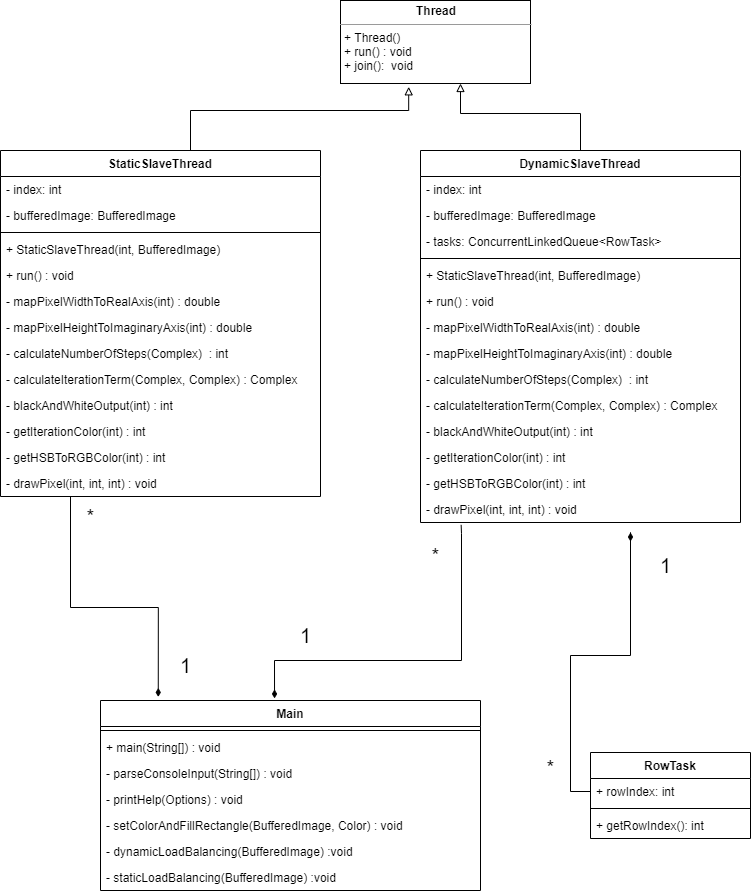

The diagram above was exported from draw.io. Its source (the exported page's mxGraphModel, read from the mxfile embedded in the PNG):
<mxGraphModel dx="1730" dy="808" grid="1" gridSize="10" guides="1" tooltips="1" connect="1" arrows="1" fold="1" page="1" pageScale="1" pageWidth="850" pageHeight="1100" background="#ffffff" math="0" shadow="0">
  <root>
    <mxCell id="0" />
    <mxCell id="1" parent="0" />
    <mxCell id="N026P5fPxndSGD_RAIWT-46" style="edgeStyle=orthogonalEdgeStyle;rounded=0;orthogonalLoop=1;jettySize=auto;html=1;entryX=0.5;entryY=0;entryDx=0;entryDy=0;startArrow=block;startFill=0;endArrow=none;endFill=0;" edge="1" parent="1" source="5d2195bd80daf111-18" target="N026P5fPxndSGD_RAIWT-32">
      <mxGeometry relative="1" as="geometry">
        <Array as="points">
          <mxPoint x="500" y="123" />
          <mxPoint x="620" y="123" />
        </Array>
      </mxGeometry>
    </mxCell>
    <mxCell id="N026P5fPxndSGD_RAIWT-47" style="edgeStyle=orthogonalEdgeStyle;rounded=0;orthogonalLoop=1;jettySize=auto;html=1;exitX=0.359;exitY=1.04;exitDx=0;exitDy=0;endArrow=none;endFill=0;startArrow=block;startFill=0;exitPerimeter=0;" edge="1" parent="1" source="5d2195bd80daf111-18" target="N026P5fPxndSGD_RAIWT-10">
      <mxGeometry relative="1" as="geometry">
        <Array as="points">
          <mxPoint x="448" y="120" />
          <mxPoint x="230" y="120" />
        </Array>
      </mxGeometry>
    </mxCell>
    <mxCell id="5d2195bd80daf111-18" value="&lt;p style=&quot;margin: 0px ; margin-top: 4px ; text-align: center&quot;&gt;&lt;b&gt;Thread&lt;/b&gt;&lt;/p&gt;&lt;hr size=&quot;1&quot;&gt;&lt;p style=&quot;margin: 0px ; margin-left: 4px&quot;&gt;&lt;/p&gt;&lt;p style=&quot;margin: 0px ; margin-left: 4px&quot;&gt;+ Thread()&lt;br&gt;&lt;/p&gt;&lt;p style=&quot;margin: 0px ; margin-left: 4px&quot;&gt;+ run() : void&lt;/p&gt;&lt;p style=&quot;margin: 0px ; margin-left: 4px&quot;&gt;+ join():&amp;nbsp; void&lt;br&gt;&lt;br&gt;&lt;/p&gt;" style="verticalAlign=top;align=left;overflow=fill;fontSize=12;fontFamily=Helvetica;html=1;rounded=0;shadow=0;comic=0;labelBackgroundColor=none;strokeWidth=1" parent="1" vertex="1">
      <mxGeometry x="380" y="10" width="190" height="83" as="geometry" />
    </mxCell>
    <mxCell id="N026P5fPxndSGD_RAIWT-73" style="edgeStyle=orthogonalEdgeStyle;rounded=0;orthogonalLoop=1;jettySize=auto;html=1;startArrow=none;startFill=0;endArrow=diamondThin;endFill=1;entryX=0.152;entryY=-0.019;entryDx=0;entryDy=0;entryPerimeter=0;strokeWidth=1;" edge="1" parent="1" source="N026P5fPxndSGD_RAIWT-10" target="N026P5fPxndSGD_RAIWT-54">
      <mxGeometry relative="1" as="geometry">
        <mxPoint x="291" y="683" as="targetPoint" />
        <Array as="points">
          <mxPoint x="110" y="617" />
          <mxPoint x="198" y="617" />
        </Array>
      </mxGeometry>
    </mxCell>
    <mxCell id="N026P5fPxndSGD_RAIWT-79" style="edgeStyle=orthogonalEdgeStyle;rounded=0;orthogonalLoop=1;jettySize=auto;html=1;entryX=0.127;entryY=1.092;entryDx=0;entryDy=0;entryPerimeter=0;startArrow=diamondThin;startFill=1;endArrow=none;endFill=0;strokeWidth=1;exitX=0.458;exitY=-0.011;exitDx=0;exitDy=0;exitPerimeter=0;" edge="1" parent="1" source="N026P5fPxndSGD_RAIWT-54" target="N026P5fPxndSGD_RAIWT-45">
      <mxGeometry relative="1" as="geometry">
        <Array as="points">
          <mxPoint x="314" y="670" />
          <mxPoint x="501" y="670" />
          <mxPoint x="501" y="543" />
        </Array>
      </mxGeometry>
    </mxCell>
    <mxCell id="N026P5fPxndSGD_RAIWT-80" style="edgeStyle=orthogonalEdgeStyle;rounded=0;orthogonalLoop=1;jettySize=auto;html=1;startArrow=none;startFill=0;endArrow=diamondThin;endFill=1;strokeWidth=1;" edge="1" parent="1" source="N026P5fPxndSGD_RAIWT-51">
      <mxGeometry relative="1" as="geometry">
        <mxPoint x="670" y="542" as="targetPoint" />
        <Array as="points">
          <mxPoint x="610" y="801" />
          <mxPoint x="610" y="665" />
          <mxPoint x="670" y="665" />
          <mxPoint x="670" y="542" />
        </Array>
      </mxGeometry>
    </mxCell>
    <mxCell id="N026P5fPxndSGD_RAIWT-81" value="1" style="text;html=1;align=center;verticalAlign=middle;resizable=0;points=[];autosize=1;fontSize=20;" vertex="1" parent="1">
      <mxGeometry x="210" y="660" width="30" height="30" as="geometry" />
    </mxCell>
    <mxCell id="N026P5fPxndSGD_RAIWT-82" value="*" style="text;html=1;align=center;verticalAlign=middle;resizable=0;points=[];autosize=1;fontSize=20;" vertex="1" parent="1">
      <mxGeometry x="120" y="511" width="20" height="30" as="geometry" />
    </mxCell>
    <mxCell id="N026P5fPxndSGD_RAIWT-32" value="DynamicSlaveThread" style="swimlane;fontStyle=1;align=center;verticalAlign=top;childLayout=stackLayout;horizontal=1;startSize=26;horizontalStack=0;resizeParent=1;resizeParentMax=0;resizeLast=0;collapsible=1;marginBottom=0;" vertex="1" parent="1">
      <mxGeometry x="460" y="160" width="320" height="372" as="geometry" />
    </mxCell>
    <mxCell id="N026P5fPxndSGD_RAIWT-33" value="- index: int" style="text;strokeColor=none;fillColor=none;align=left;verticalAlign=top;spacingLeft=4;spacingRight=4;overflow=hidden;rotatable=0;points=[[0,0.5],[1,0.5]];portConstraint=eastwest;" vertex="1" parent="N026P5fPxndSGD_RAIWT-32">
      <mxGeometry y="26" width="320" height="26" as="geometry" />
    </mxCell>
    <mxCell id="N026P5fPxndSGD_RAIWT-49" value="- bufferedImage: BufferedImage" style="text;strokeColor=none;fillColor=none;align=left;verticalAlign=top;spacingLeft=4;spacingRight=4;overflow=hidden;rotatable=0;points=[[0,0.5],[1,0.5]];portConstraint=eastwest;" vertex="1" parent="N026P5fPxndSGD_RAIWT-32">
      <mxGeometry y="52" width="320" height="26" as="geometry" />
    </mxCell>
    <mxCell id="N026P5fPxndSGD_RAIWT-34" value="- tasks: ConcurrentLinkedQueue&lt;RowTask&gt;" style="text;strokeColor=none;fillColor=none;align=left;verticalAlign=top;spacingLeft=4;spacingRight=4;overflow=hidden;rotatable=0;points=[[0,0.5],[1,0.5]];portConstraint=eastwest;" vertex="1" parent="N026P5fPxndSGD_RAIWT-32">
      <mxGeometry y="78" width="320" height="26" as="geometry" />
    </mxCell>
    <mxCell id="N026P5fPxndSGD_RAIWT-35" value="" style="line;strokeWidth=1;fillColor=none;align=left;verticalAlign=middle;spacingTop=-1;spacingLeft=3;spacingRight=3;rotatable=0;labelPosition=right;points=[];portConstraint=eastwest;" vertex="1" parent="N026P5fPxndSGD_RAIWT-32">
      <mxGeometry y="104" width="320" height="8" as="geometry" />
    </mxCell>
    <mxCell id="N026P5fPxndSGD_RAIWT-36" value="+ StaticSlaveThread(int, BufferedImage)" style="text;strokeColor=none;fillColor=none;align=left;verticalAlign=top;spacingLeft=4;spacingRight=4;overflow=hidden;rotatable=0;points=[[0,0.5],[1,0.5]];portConstraint=eastwest;" vertex="1" parent="N026P5fPxndSGD_RAIWT-32">
      <mxGeometry y="112" width="320" height="26" as="geometry" />
    </mxCell>
    <mxCell id="N026P5fPxndSGD_RAIWT-37" value="+ run() : void" style="text;strokeColor=none;fillColor=none;align=left;verticalAlign=top;spacingLeft=4;spacingRight=4;overflow=hidden;rotatable=0;points=[[0,0.5],[1,0.5]];portConstraint=eastwest;" vertex="1" parent="N026P5fPxndSGD_RAIWT-32">
      <mxGeometry y="138" width="320" height="26" as="geometry" />
    </mxCell>
    <mxCell id="N026P5fPxndSGD_RAIWT-38" value="- mapPixelWidthToRealAxis(int) : double" style="text;strokeColor=none;fillColor=none;align=left;verticalAlign=top;spacingLeft=4;spacingRight=4;overflow=hidden;rotatable=0;points=[[0,0.5],[1,0.5]];portConstraint=eastwest;" vertex="1" parent="N026P5fPxndSGD_RAIWT-32">
      <mxGeometry y="164" width="320" height="26" as="geometry" />
    </mxCell>
    <mxCell id="N026P5fPxndSGD_RAIWT-39" value="- mapPixelHeightToImaginaryAxis(int) : double" style="text;strokeColor=none;fillColor=none;align=left;verticalAlign=top;spacingLeft=4;spacingRight=4;overflow=hidden;rotatable=0;points=[[0,0.5],[1,0.5]];portConstraint=eastwest;" vertex="1" parent="N026P5fPxndSGD_RAIWT-32">
      <mxGeometry y="190" width="320" height="26" as="geometry" />
    </mxCell>
    <mxCell id="N026P5fPxndSGD_RAIWT-40" value="- calculateNumberOfSteps(Complex)  : int" style="text;strokeColor=none;fillColor=none;align=left;verticalAlign=top;spacingLeft=4;spacingRight=4;overflow=hidden;rotatable=0;points=[[0,0.5],[1,0.5]];portConstraint=eastwest;" vertex="1" parent="N026P5fPxndSGD_RAIWT-32">
      <mxGeometry y="216" width="320" height="26" as="geometry" />
    </mxCell>
    <mxCell id="N026P5fPxndSGD_RAIWT-41" value="- calculateIterationTerm(Complex, Complex) : Complex" style="text;strokeColor=none;fillColor=none;align=left;verticalAlign=top;spacingLeft=4;spacingRight=4;overflow=hidden;rotatable=0;points=[[0,0.5],[1,0.5]];portConstraint=eastwest;" vertex="1" parent="N026P5fPxndSGD_RAIWT-32">
      <mxGeometry y="242" width="320" height="26" as="geometry" />
    </mxCell>
    <mxCell id="N026P5fPxndSGD_RAIWT-42" value="- blackAndWhiteOutput(int) : int" style="text;strokeColor=none;fillColor=none;align=left;verticalAlign=top;spacingLeft=4;spacingRight=4;overflow=hidden;rotatable=0;points=[[0,0.5],[1,0.5]];portConstraint=eastwest;" vertex="1" parent="N026P5fPxndSGD_RAIWT-32">
      <mxGeometry y="268" width="320" height="26" as="geometry" />
    </mxCell>
    <mxCell id="N026P5fPxndSGD_RAIWT-43" value="- getIterationColor(int) : int" style="text;strokeColor=none;fillColor=none;align=left;verticalAlign=top;spacingLeft=4;spacingRight=4;overflow=hidden;rotatable=0;points=[[0,0.5],[1,0.5]];portConstraint=eastwest;" vertex="1" parent="N026P5fPxndSGD_RAIWT-32">
      <mxGeometry y="294" width="320" height="26" as="geometry" />
    </mxCell>
    <mxCell id="N026P5fPxndSGD_RAIWT-44" value="- getHSBToRGBColor(int) : int" style="text;strokeColor=none;fillColor=none;align=left;verticalAlign=top;spacingLeft=4;spacingRight=4;overflow=hidden;rotatable=0;points=[[0,0.5],[1,0.5]];portConstraint=eastwest;" vertex="1" parent="N026P5fPxndSGD_RAIWT-32">
      <mxGeometry y="320" width="320" height="26" as="geometry" />
    </mxCell>
    <mxCell id="N026P5fPxndSGD_RAIWT-45" value="- drawPixel(int, int, int) : void" style="text;strokeColor=none;fillColor=none;align=left;verticalAlign=top;spacingLeft=4;spacingRight=4;overflow=hidden;rotatable=0;points=[[0,0.5],[1,0.5]];portConstraint=eastwest;" vertex="1" parent="N026P5fPxndSGD_RAIWT-32">
      <mxGeometry y="346" width="320" height="26" as="geometry" />
    </mxCell>
    <mxCell id="N026P5fPxndSGD_RAIWT-83" value="1" style="text;html=1;align=center;verticalAlign=middle;resizable=0;points=[];autosize=1;fontSize=20;" vertex="1" parent="1">
      <mxGeometry x="330" y="630" width="30" height="30" as="geometry" />
    </mxCell>
    <mxCell id="N026P5fPxndSGD_RAIWT-84" value="*" style="text;html=1;align=center;verticalAlign=middle;resizable=0;points=[];autosize=1;fontSize=20;" vertex="1" parent="1">
      <mxGeometry x="465" y="550" width="20" height="30" as="geometry" />
    </mxCell>
    <mxCell id="N026P5fPxndSGD_RAIWT-85" value="*" style="text;html=1;align=center;verticalAlign=middle;resizable=0;points=[];autosize=1;fontSize=20;" vertex="1" parent="1">
      <mxGeometry x="580" y="762" width="20" height="30" as="geometry" />
    </mxCell>
    <mxCell id="N026P5fPxndSGD_RAIWT-86" value="1" style="text;html=1;align=center;verticalAlign=middle;resizable=0;points=[];autosize=1;fontSize=20;" vertex="1" parent="1">
      <mxGeometry x="690" y="560" width="30" height="30" as="geometry" />
    </mxCell>
    <mxCell id="N026P5fPxndSGD_RAIWT-54" value="Main" style="swimlane;fontStyle=1;align=center;verticalAlign=top;childLayout=stackLayout;horizontal=1;startSize=26;horizontalStack=0;resizeParent=1;resizeParentMax=0;resizeLast=0;collapsible=1;marginBottom=0;" vertex="1" parent="1">
      <mxGeometry x="140" y="710" width="380" height="190" as="geometry" />
    </mxCell>
    <mxCell id="N026P5fPxndSGD_RAIWT-57" value="" style="line;strokeWidth=1;fillColor=none;align=left;verticalAlign=middle;spacingTop=-1;spacingLeft=3;spacingRight=3;rotatable=0;labelPosition=right;points=[];portConstraint=eastwest;" vertex="1" parent="N026P5fPxndSGD_RAIWT-54">
      <mxGeometry y="26" width="380" height="8" as="geometry" />
    </mxCell>
    <mxCell id="N026P5fPxndSGD_RAIWT-58" value="+ main(String[]) : void" style="text;strokeColor=none;fillColor=none;align=left;verticalAlign=top;spacingLeft=4;spacingRight=4;overflow=hidden;rotatable=0;points=[[0,0.5],[1,0.5]];portConstraint=eastwest;" vertex="1" parent="N026P5fPxndSGD_RAIWT-54">
      <mxGeometry y="34" width="380" height="26" as="geometry" />
    </mxCell>
    <mxCell id="N026P5fPxndSGD_RAIWT-60" value="- parseConsoleInput(String[]) : void" style="text;strokeColor=none;fillColor=none;align=left;verticalAlign=top;spacingLeft=4;spacingRight=4;overflow=hidden;rotatable=0;points=[[0,0.5],[1,0.5]];portConstraint=eastwest;" vertex="1" parent="N026P5fPxndSGD_RAIWT-54">
      <mxGeometry y="60" width="380" height="26" as="geometry" />
    </mxCell>
    <mxCell id="N026P5fPxndSGD_RAIWT-69" value="- printHelp(Options) : void" style="text;strokeColor=none;fillColor=none;align=left;verticalAlign=top;spacingLeft=4;spacingRight=4;overflow=hidden;rotatable=0;points=[[0,0.5],[1,0.5]];portConstraint=eastwest;" vertex="1" parent="N026P5fPxndSGD_RAIWT-54">
      <mxGeometry y="86" width="380" height="26" as="geometry" />
    </mxCell>
    <mxCell id="N026P5fPxndSGD_RAIWT-70" value="- setColorAndFillRectangle(BufferedImage, Color) : void" style="text;strokeColor=none;fillColor=none;align=left;verticalAlign=top;spacingLeft=4;spacingRight=4;overflow=hidden;rotatable=0;points=[[0,0.5],[1,0.5]];portConstraint=eastwest;" vertex="1" parent="N026P5fPxndSGD_RAIWT-54">
      <mxGeometry y="112" width="380" height="26" as="geometry" />
    </mxCell>
    <mxCell id="N026P5fPxndSGD_RAIWT-71" value="- dynamicLoadBalancing(BufferedImage) :void" style="text;strokeColor=none;fillColor=none;align=left;verticalAlign=top;spacingLeft=4;spacingRight=4;overflow=hidden;rotatable=0;points=[[0,0.5],[1,0.5]];portConstraint=eastwest;" vertex="1" parent="N026P5fPxndSGD_RAIWT-54">
      <mxGeometry y="138" width="380" height="26" as="geometry" />
    </mxCell>
    <mxCell id="N026P5fPxndSGD_RAIWT-72" value="- staticLoadBalancing(BufferedImage) :void" style="text;strokeColor=none;fillColor=none;align=left;verticalAlign=top;spacingLeft=4;spacingRight=4;overflow=hidden;rotatable=0;points=[[0,0.5],[1,0.5]];portConstraint=eastwest;" vertex="1" parent="N026P5fPxndSGD_RAIWT-54">
      <mxGeometry y="164" width="380" height="26" as="geometry" />
    </mxCell>
    <mxCell id="N026P5fPxndSGD_RAIWT-50" value="RowTask" style="swimlane;fontStyle=1;align=center;verticalAlign=top;childLayout=stackLayout;horizontal=1;startSize=26;horizontalStack=0;resizeParent=1;resizeParentMax=0;resizeLast=0;collapsible=1;marginBottom=0;" vertex="1" parent="1">
      <mxGeometry x="630" y="762" width="160" height="86" as="geometry" />
    </mxCell>
    <mxCell id="N026P5fPxndSGD_RAIWT-51" value="+ rowIndex: int" style="text;strokeColor=none;fillColor=none;align=left;verticalAlign=top;spacingLeft=4;spacingRight=4;overflow=hidden;rotatable=0;points=[[0,0.5],[1,0.5]];portConstraint=eastwest;" vertex="1" parent="N026P5fPxndSGD_RAIWT-50">
      <mxGeometry y="26" width="160" height="26" as="geometry" />
    </mxCell>
    <mxCell id="N026P5fPxndSGD_RAIWT-52" value="" style="line;strokeWidth=1;fillColor=none;align=left;verticalAlign=middle;spacingTop=-1;spacingLeft=3;spacingRight=3;rotatable=0;labelPosition=right;points=[];portConstraint=eastwest;" vertex="1" parent="N026P5fPxndSGD_RAIWT-50">
      <mxGeometry y="52" width="160" height="8" as="geometry" />
    </mxCell>
    <mxCell id="N026P5fPxndSGD_RAIWT-53" value="+ getRowIndex(): int" style="text;strokeColor=none;fillColor=none;align=left;verticalAlign=top;spacingLeft=4;spacingRight=4;overflow=hidden;rotatable=0;points=[[0,0.5],[1,0.5]];portConstraint=eastwest;" vertex="1" parent="N026P5fPxndSGD_RAIWT-50">
      <mxGeometry y="60" width="160" height="26" as="geometry" />
    </mxCell>
    <mxCell id="N026P5fPxndSGD_RAIWT-10" value="StaticSlaveThread" style="swimlane;fontStyle=1;align=center;verticalAlign=top;childLayout=stackLayout;horizontal=1;startSize=26;horizontalStack=0;resizeParent=1;resizeParentMax=0;resizeLast=0;collapsible=1;marginBottom=0;" vertex="1" parent="1">
      <mxGeometry x="40" y="160" width="320" height="346" as="geometry" />
    </mxCell>
    <mxCell id="N026P5fPxndSGD_RAIWT-15" value="- index: int" style="text;strokeColor=none;fillColor=none;align=left;verticalAlign=top;spacingLeft=4;spacingRight=4;overflow=hidden;rotatable=0;points=[[0,0.5],[1,0.5]];portConstraint=eastwest;" vertex="1" parent="N026P5fPxndSGD_RAIWT-10">
      <mxGeometry y="26" width="320" height="26" as="geometry" />
    </mxCell>
    <mxCell id="N026P5fPxndSGD_RAIWT-11" value="- bufferedImage: BufferedImage" style="text;strokeColor=none;fillColor=none;align=left;verticalAlign=top;spacingLeft=4;spacingRight=4;overflow=hidden;rotatable=0;points=[[0,0.5],[1,0.5]];portConstraint=eastwest;" vertex="1" parent="N026P5fPxndSGD_RAIWT-10">
      <mxGeometry y="52" width="320" height="26" as="geometry" />
    </mxCell>
    <mxCell id="N026P5fPxndSGD_RAIWT-12" value="" style="line;strokeWidth=1;fillColor=none;align=left;verticalAlign=middle;spacingTop=-1;spacingLeft=3;spacingRight=3;rotatable=0;labelPosition=right;points=[];portConstraint=eastwest;" vertex="1" parent="N026P5fPxndSGD_RAIWT-10">
      <mxGeometry y="78" width="320" height="8" as="geometry" />
    </mxCell>
    <mxCell id="N026P5fPxndSGD_RAIWT-13" value="+ StaticSlaveThread(int, BufferedImage)" style="text;strokeColor=none;fillColor=none;align=left;verticalAlign=top;spacingLeft=4;spacingRight=4;overflow=hidden;rotatable=0;points=[[0,0.5],[1,0.5]];portConstraint=eastwest;" vertex="1" parent="N026P5fPxndSGD_RAIWT-10">
      <mxGeometry y="86" width="320" height="26" as="geometry" />
    </mxCell>
    <mxCell id="N026P5fPxndSGD_RAIWT-14" value="+ run() : void" style="text;strokeColor=none;fillColor=none;align=left;verticalAlign=top;spacingLeft=4;spacingRight=4;overflow=hidden;rotatable=0;points=[[0,0.5],[1,0.5]];portConstraint=eastwest;" vertex="1" parent="N026P5fPxndSGD_RAIWT-10">
      <mxGeometry y="112" width="320" height="26" as="geometry" />
    </mxCell>
    <mxCell id="N026P5fPxndSGD_RAIWT-16" value="- mapPixelWidthToRealAxis(int) : double" style="text;strokeColor=none;fillColor=none;align=left;verticalAlign=top;spacingLeft=4;spacingRight=4;overflow=hidden;rotatable=0;points=[[0,0.5],[1,0.5]];portConstraint=eastwest;" vertex="1" parent="N026P5fPxndSGD_RAIWT-10">
      <mxGeometry y="138" width="320" height="26" as="geometry" />
    </mxCell>
    <mxCell id="N026P5fPxndSGD_RAIWT-25" value="- mapPixelHeightToImaginaryAxis(int) : double" style="text;strokeColor=none;fillColor=none;align=left;verticalAlign=top;spacingLeft=4;spacingRight=4;overflow=hidden;rotatable=0;points=[[0,0.5],[1,0.5]];portConstraint=eastwest;" vertex="1" parent="N026P5fPxndSGD_RAIWT-10">
      <mxGeometry y="164" width="320" height="26" as="geometry" />
    </mxCell>
    <mxCell id="N026P5fPxndSGD_RAIWT-26" value="- calculateNumberOfSteps(Complex)  : int" style="text;strokeColor=none;fillColor=none;align=left;verticalAlign=top;spacingLeft=4;spacingRight=4;overflow=hidden;rotatable=0;points=[[0,0.5],[1,0.5]];portConstraint=eastwest;" vertex="1" parent="N026P5fPxndSGD_RAIWT-10">
      <mxGeometry y="190" width="320" height="26" as="geometry" />
    </mxCell>
    <mxCell id="N026P5fPxndSGD_RAIWT-27" value="- calculateIterationTerm(Complex, Complex) : Complex" style="text;strokeColor=none;fillColor=none;align=left;verticalAlign=top;spacingLeft=4;spacingRight=4;overflow=hidden;rotatable=0;points=[[0,0.5],[1,0.5]];portConstraint=eastwest;" vertex="1" parent="N026P5fPxndSGD_RAIWT-10">
      <mxGeometry y="216" width="320" height="26" as="geometry" />
    </mxCell>
    <mxCell id="N026P5fPxndSGD_RAIWT-28" value="- blackAndWhiteOutput(int) : int" style="text;strokeColor=none;fillColor=none;align=left;verticalAlign=top;spacingLeft=4;spacingRight=4;overflow=hidden;rotatable=0;points=[[0,0.5],[1,0.5]];portConstraint=eastwest;" vertex="1" parent="N026P5fPxndSGD_RAIWT-10">
      <mxGeometry y="242" width="320" height="26" as="geometry" />
    </mxCell>
    <mxCell id="N026P5fPxndSGD_RAIWT-29" value="- getIterationColor(int) : int" style="text;strokeColor=none;fillColor=none;align=left;verticalAlign=top;spacingLeft=4;spacingRight=4;overflow=hidden;rotatable=0;points=[[0,0.5],[1,0.5]];portConstraint=eastwest;" vertex="1" parent="N026P5fPxndSGD_RAIWT-10">
      <mxGeometry y="268" width="320" height="26" as="geometry" />
    </mxCell>
    <mxCell id="N026P5fPxndSGD_RAIWT-30" value="- getHSBToRGBColor(int) : int" style="text;strokeColor=none;fillColor=none;align=left;verticalAlign=top;spacingLeft=4;spacingRight=4;overflow=hidden;rotatable=0;points=[[0,0.5],[1,0.5]];portConstraint=eastwest;" vertex="1" parent="N026P5fPxndSGD_RAIWT-10">
      <mxGeometry y="294" width="320" height="26" as="geometry" />
    </mxCell>
    <mxCell id="N026P5fPxndSGD_RAIWT-31" value="- drawPixel(int, int, int) : void" style="text;strokeColor=none;fillColor=none;align=left;verticalAlign=top;spacingLeft=4;spacingRight=4;overflow=hidden;rotatable=0;points=[[0,0.5],[1,0.5]];portConstraint=eastwest;" vertex="1" parent="N026P5fPxndSGD_RAIWT-10">
      <mxGeometry y="320" width="320" height="26" as="geometry" />
    </mxCell>
  </root>
</mxGraphModel>